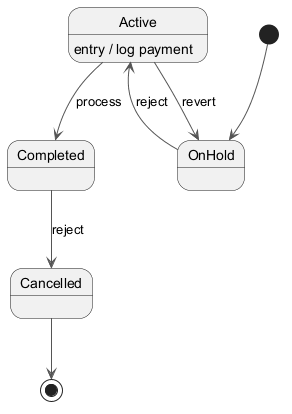

The diagram above was rendered by PlantUML. Its source (embedded in the PNG):
@startuml
skinparam backgroundColor #FFFFFF
skinparam classBackgroundColor #F1F8E9
skinparam classBorderColor #33691E
skinparam ArrowColor #555555
[*] --> OnHold
OnHold --> Active : reject
Active --> Completed : process
Active : entry / log payment
Completed --> Cancelled : reject
Active --> OnHold : revert
Cancelled --> [*]
@enduml